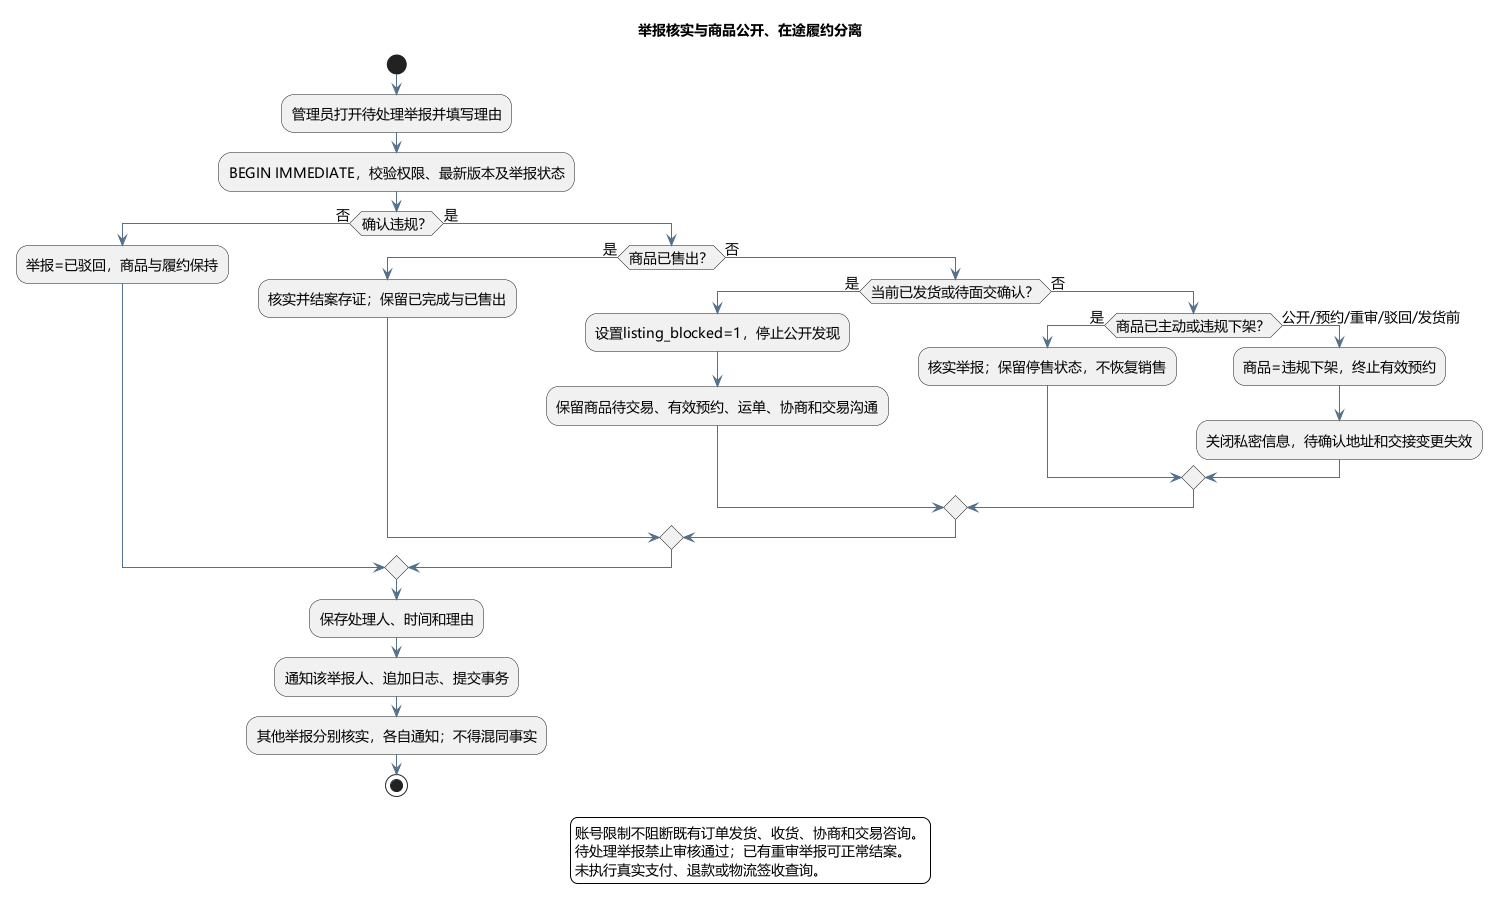

The diagram above was rendered by PlantUML. Its source (embedded in the PNG):
@startuml
skinparam defaultFontName Microsoft YaHei
skinparam defaultFontSize 14
skinparam backgroundColor #FFFFFF
skinparam shadowing false
skinparam ArrowColor #54718B
skinparam classBackgroundColor #F3F8FC
skinparam classBorderColor #355C7D
skinparam componentBackgroundColor #F3F8FC
skinparam componentBorderColor #355C7D
skinparam stateBackgroundColor #F3F8FC
skinparam stateBorderColor #355C7D
skinparam nodesep 40
skinparam ranksep 45
title 举报核实与商品公开、在途履约分离
start
:管理员打开待处理举报并填写理由;
:BEGIN IMMEDIATE，校验权限、最新版本及举报状态;
if (确认违规？) then (否)
 :举报=已驳回，商品与履约保持;
else (是)
 if (商品已售出？) then (是)
  :核实并结案存证；保留已完成与已售出;
 else (否)
  if (当前已发货或待面交确认？) then (是)
   :设置listing_blocked=1，停止公开发现;
   :保留商品待交易、有效预约、运单、协商和交易沟通;
  else (否)
   if (商品已主动或违规下架？) then (是)
    :核实举报；保留停售状态，不恢复销售;
   else (公开/预约/重审/驳回/发货前)
    :商品=违规下架，终止有效预约;
    :关闭私密信息，待确认地址和交接变更失效;
   endif
  endif
 endif
endif
:保存处理人、时间和理由;
:通知该举报人、追加日志、提交事务;
:其他举报分别核实，各自通知；不得混同事实;
stop
legend bottom
  账号限制不阻断既有订单发货、收货、协商和交易咨询。
  待处理举报禁止审核通过；已有重审举报可正常结案。
  未执行真实支付、退款或物流签收查询。
endlegend
@enduml